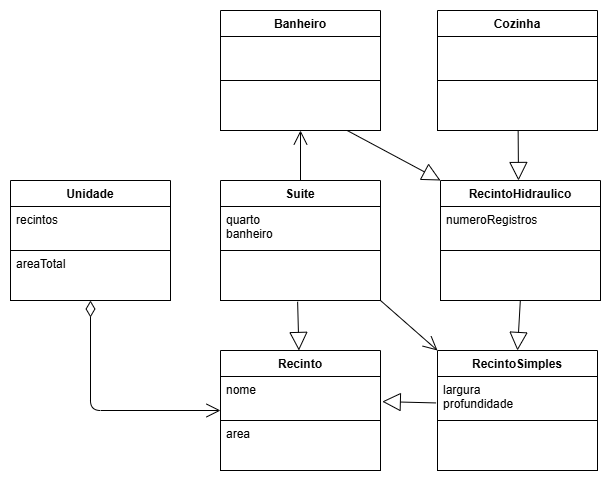

The diagram above was exported from draw.io. Its source (the exported page's mxGraphModel, read from the mxfile embedded in the PNG):
<mxGraphModel dx="2580" dy="1044" grid="1" gridSize="10" guides="1" tooltips="1" connect="1" arrows="1" fold="1" page="1" pageScale="1" pageWidth="827" pageHeight="1169" background="#FFFFFF" math="0" shadow="0">
  <root>
    <mxCell id="0" />
    <mxCell id="1" parent="0" />
    <mxCell id="35" value="Banheiro" style="swimlane;fontStyle=1;align=center;verticalAlign=top;childLayout=stackLayout;horizontal=1;startSize=26;horizontalStack=0;resizeParent=1;resizeParentMax=0;resizeLast=0;collapsible=1;marginBottom=0;fontColor=#000000;strokeColor=#000000;fillColor=#FFFFFF;" parent="1" vertex="1">
      <mxGeometry x="310" y="650" width="160" height="120" as="geometry" />
    </mxCell>
    <mxCell id="36" value="" style="text;strokeColor=#000000;fillColor=#FFFFFF;align=left;verticalAlign=top;spacingLeft=4;spacingRight=4;overflow=hidden;rotatable=0;points=[[0,0.5],[1,0.5]];portConstraint=eastwest;fontColor=#000000;" parent="35" vertex="1">
      <mxGeometry y="26" width="160" height="44" as="geometry" />
    </mxCell>
    <mxCell id="38" value="" style="text;strokeColor=#000000;fillColor=#FFFFFF;align=left;verticalAlign=top;spacingLeft=4;spacingRight=4;overflow=hidden;rotatable=0;points=[[0,0.5],[1,0.5]];portConstraint=eastwest;fontColor=#000000;" parent="35" vertex="1">
      <mxGeometry y="70" width="160" height="50" as="geometry" />
    </mxCell>
    <mxCell id="56" value="Cozinha" style="swimlane;fontStyle=1;align=center;verticalAlign=top;childLayout=stackLayout;horizontal=1;startSize=26;horizontalStack=0;resizeParent=1;resizeParentMax=0;resizeLast=0;collapsible=1;marginBottom=0;fontColor=#000000;strokeColor=#000000;fillColor=#FFFFFF;" parent="1" vertex="1">
      <mxGeometry x="527" y="650" width="160" height="120" as="geometry" />
    </mxCell>
    <mxCell id="57" value="" style="text;strokeColor=#000000;fillColor=#FFFFFF;align=left;verticalAlign=top;spacingLeft=4;spacingRight=4;overflow=hidden;rotatable=0;points=[[0,0.5],[1,0.5]];portConstraint=eastwest;fontColor=#000000;" parent="56" vertex="1">
      <mxGeometry y="26" width="160" height="44" as="geometry" />
    </mxCell>
    <mxCell id="59" value="" style="text;strokeColor=#000000;fillColor=#FFFFFF;align=left;verticalAlign=top;spacingLeft=4;spacingRight=4;overflow=hidden;rotatable=0;points=[[0,0.5],[1,0.5]];portConstraint=eastwest;fontColor=#000000;" parent="56" vertex="1">
      <mxGeometry y="70" width="160" height="50" as="geometry" />
    </mxCell>
    <mxCell id="60" value="Recinto" style="swimlane;fontStyle=1;align=center;verticalAlign=top;childLayout=stackLayout;horizontal=1;startSize=26;horizontalStack=0;resizeParent=1;resizeParentMax=0;resizeLast=0;collapsible=1;marginBottom=0;fontColor=#000000;strokeColor=#000000;fillColor=#FFFFFF;" parent="1" vertex="1">
      <mxGeometry x="310" y="990" width="160" height="120" as="geometry" />
    </mxCell>
    <mxCell id="61" value="nome&#10;" style="text;strokeColor=#000000;fillColor=#FFFFFF;align=left;verticalAlign=top;spacingLeft=4;spacingRight=4;overflow=hidden;rotatable=0;points=[[0,0.5],[1,0.5]];portConstraint=eastwest;fontColor=#000000;" parent="60" vertex="1">
      <mxGeometry y="26" width="160" height="44" as="geometry" />
    </mxCell>
    <mxCell id="63" value="area" style="text;strokeColor=#000000;fillColor=#FFFFFF;align=left;verticalAlign=top;spacingLeft=4;spacingRight=4;overflow=hidden;rotatable=0;points=[[0,0.5],[1,0.5]];portConstraint=eastwest;fontColor=#000000;" parent="60" vertex="1">
      <mxGeometry y="70" width="160" height="50" as="geometry" />
    </mxCell>
    <mxCell id="64" value="RecintoHidraulico" style="swimlane;fontStyle=1;align=center;verticalAlign=top;childLayout=stackLayout;horizontal=1;startSize=26;horizontalStack=0;resizeParent=1;resizeParentMax=0;resizeLast=0;collapsible=1;marginBottom=0;fontColor=#000000;strokeColor=#000000;fillColor=#FFFFFF;" parent="1" vertex="1">
      <mxGeometry x="530" y="820" width="160" height="120" as="geometry" />
    </mxCell>
    <mxCell id="65" value="numeroRegistros" style="text;strokeColor=#000000;fillColor=#FFFFFF;align=left;verticalAlign=top;spacingLeft=4;spacingRight=4;overflow=hidden;rotatable=0;points=[[0,0.5],[1,0.5]];portConstraint=eastwest;fontColor=#000000;" parent="64" vertex="1">
      <mxGeometry y="26" width="160" height="44" as="geometry" />
    </mxCell>
    <mxCell id="67" value="" style="text;strokeColor=#000000;fillColor=#FFFFFF;align=left;verticalAlign=top;spacingLeft=4;spacingRight=4;overflow=hidden;rotatable=0;points=[[0,0.5],[1,0.5]];portConstraint=eastwest;fontColor=#000000;" parent="64" vertex="1">
      <mxGeometry y="70" width="160" height="50" as="geometry" />
    </mxCell>
    <mxCell id="68" value="" style="endArrow=open;html=1;endSize=12;startArrow=diamondThin;startSize=14;startFill=0;edgeStyle=orthogonalEdgeStyle;align=left;verticalAlign=bottom;fontColor=#000000;strokeColor=#000000;exitX=0.5;exitY=1;exitDx=0;exitDy=0;" parent="1" edge="1">
      <mxGeometry x="-1" y="3" relative="1" as="geometry">
        <mxPoint x="180" y="940" as="sourcePoint" />
        <mxPoint x="310" y="1050" as="targetPoint" />
        <Array as="points">
          <mxPoint x="180" y="1050" />
        </Array>
      </mxGeometry>
    </mxCell>
    <mxCell id="80" value="" style="endArrow=block;endSize=16;endFill=0;html=1;strokeColor=#000000;fontColor=#000000;labelBackgroundColor=#FFFFFF;entryX=1.011;entryY=0.57;entryDx=0;entryDy=0;entryPerimeter=0;exitX=-0.009;exitY=0.601;exitDx=0;exitDy=0;exitPerimeter=0;" parent="1" source="VTbnhVZDOaSttQiFEx7_-84" target="61" edge="1">
      <mxGeometry width="160" relative="1" as="geometry">
        <mxPoint x="520" y="1040" as="sourcePoint" />
        <mxPoint x="1197" y="990" as="targetPoint" />
      </mxGeometry>
    </mxCell>
    <mxCell id="VTbnhVZDOaSttQiFEx7_-83" value="RecintoSimples&#10;" style="swimlane;fontStyle=1;align=center;verticalAlign=top;childLayout=stackLayout;horizontal=1;startSize=26;horizontalStack=0;resizeParent=1;resizeParentMax=0;resizeLast=0;collapsible=1;marginBottom=0;fontColor=#000000;strokeColor=#000000;fillColor=#FFFFFF;" parent="1" vertex="1">
      <mxGeometry x="527" y="990" width="160" height="120" as="geometry" />
    </mxCell>
    <mxCell id="VTbnhVZDOaSttQiFEx7_-84" value="largura&#10;profundidade" style="text;strokeColor=#000000;fillColor=#FFFFFF;align=left;verticalAlign=top;spacingLeft=4;spacingRight=4;overflow=hidden;rotatable=0;points=[[0,0.5],[1,0.5]];portConstraint=eastwest;fontColor=#000000;" parent="VTbnhVZDOaSttQiFEx7_-83" vertex="1">
      <mxGeometry y="26" width="160" height="44" as="geometry" />
    </mxCell>
    <mxCell id="VTbnhVZDOaSttQiFEx7_-85" value="" style="text;strokeColor=#000000;fillColor=#FFFFFF;align=left;verticalAlign=top;spacingLeft=4;spacingRight=4;overflow=hidden;rotatable=0;points=[[0,0.5],[1,0.5]];portConstraint=eastwest;fontColor=#000000;" parent="VTbnhVZDOaSttQiFEx7_-83" vertex="1">
      <mxGeometry y="70" width="160" height="50" as="geometry" />
    </mxCell>
    <mxCell id="VTbnhVZDOaSttQiFEx7_-86" value="Suite" style="swimlane;fontStyle=1;align=center;verticalAlign=top;childLayout=stackLayout;horizontal=1;startSize=26;horizontalStack=0;resizeParent=1;resizeParentMax=0;resizeLast=0;collapsible=1;marginBottom=0;fontColor=#000000;strokeColor=#000000;fillColor=#FFFFFF;" parent="1" vertex="1">
      <mxGeometry x="310" y="820" width="160" height="120" as="geometry" />
    </mxCell>
    <mxCell id="VTbnhVZDOaSttQiFEx7_-87" value="quarto&#10;banheiro" style="text;strokeColor=#000000;fillColor=#FFFFFF;align=left;verticalAlign=top;spacingLeft=4;spacingRight=4;overflow=hidden;rotatable=0;points=[[0,0.5],[1,0.5]];portConstraint=eastwest;fontColor=#000000;" parent="VTbnhVZDOaSttQiFEx7_-86" vertex="1">
      <mxGeometry y="26" width="160" height="44" as="geometry" />
    </mxCell>
    <mxCell id="VTbnhVZDOaSttQiFEx7_-88" value="" style="text;strokeColor=#000000;fillColor=#FFFFFF;align=left;verticalAlign=top;spacingLeft=4;spacingRight=4;overflow=hidden;rotatable=0;points=[[0,0.5],[1,0.5]];portConstraint=eastwest;fontColor=#000000;" parent="VTbnhVZDOaSttQiFEx7_-86" vertex="1">
      <mxGeometry y="70" width="160" height="50" as="geometry" />
    </mxCell>
    <mxCell id="VTbnhVZDOaSttQiFEx7_-97" value="" style="endArrow=block;endSize=16;endFill=0;html=1;strokeColor=#000000;fontColor=#000000;labelBackgroundColor=#FFFFFF;entryX=0;entryY=0;entryDx=0;entryDy=0;" parent="1" source="38" target="64" edge="1">
      <mxGeometry width="160" relative="1" as="geometry">
        <mxPoint x="540" y="720" as="sourcePoint" />
        <mxPoint x="560" y="940" as="targetPoint" />
      </mxGeometry>
    </mxCell>
    <mxCell id="VTbnhVZDOaSttQiFEx7_-98" value="" style="endArrow=block;endSize=16;endFill=0;html=1;strokeColor=#000000;fontColor=#000000;labelBackgroundColor=#FFFFFF;exitX=0.504;exitY=0.999;exitDx=0;exitDy=0;exitPerimeter=0;" parent="1" source="59" edge="1">
      <mxGeometry width="160" relative="1" as="geometry">
        <mxPoint x="760" y="890" as="sourcePoint" />
        <mxPoint x="608" y="820" as="targetPoint" />
      </mxGeometry>
    </mxCell>
    <mxCell id="VTbnhVZDOaSttQiFEx7_-96" value="" style="endArrow=block;endSize=16;endFill=0;html=1;strokeColor=#000000;fontColor=#000000;labelBackgroundColor=#FFFFFF;exitX=0.499;exitY=0.993;exitDx=0;exitDy=0;exitPerimeter=0;entryX=0.5;entryY=0;entryDx=0;entryDy=0;" parent="1" source="67" target="VTbnhVZDOaSttQiFEx7_-83" edge="1">
      <mxGeometry width="160" relative="1" as="geometry">
        <mxPoint x="610" y="960" as="sourcePoint" />
        <mxPoint x="630" y="1000" as="targetPoint" />
      </mxGeometry>
    </mxCell>
    <mxCell id="VTbnhVZDOaSttQiFEx7_-99" value="" style="endArrow=block;endSize=16;endFill=0;html=1;strokeColor=#000000;fontColor=#000000;labelBackgroundColor=#FFFFFF;exitX=0.482;exitY=1.024;exitDx=0;exitDy=0;exitPerimeter=0;" parent="1" source="VTbnhVZDOaSttQiFEx7_-88" target="60" edge="1">
      <mxGeometry width="160" relative="1" as="geometry">
        <mxPoint x="380" y="930" as="sourcePoint" />
        <mxPoint x="230" y="710" as="targetPoint" />
      </mxGeometry>
    </mxCell>
    <mxCell id="VTbnhVZDOaSttQiFEx7_-101" value="" style="endArrow=open;endFill=1;endSize=12;html=1;fontColor=#000000;strokeColor=#000000;entryX=0;entryY=0;entryDx=0;entryDy=0;exitX=1;exitY=1;exitDx=0;exitDy=0;" parent="1" source="VTbnhVZDOaSttQiFEx7_-86" target="VTbnhVZDOaSttQiFEx7_-83" edge="1">
      <mxGeometry width="160" relative="1" as="geometry">
        <mxPoint x="470" y="890" as="sourcePoint" />
        <mxPoint x="590" y="890" as="targetPoint" />
      </mxGeometry>
    </mxCell>
    <mxCell id="VTbnhVZDOaSttQiFEx7_-103" value="" style="endArrow=open;endFill=1;endSize=12;html=1;fontColor=#000000;strokeColor=#000000;" parent="1" source="VTbnhVZDOaSttQiFEx7_-86" target="38" edge="1">
      <mxGeometry width="160" relative="1" as="geometry">
        <mxPoint x="480" y="900" as="sourcePoint" />
        <mxPoint x="537" y="1000" as="targetPoint" />
      </mxGeometry>
    </mxCell>
    <mxCell id="gHP8WRla0rXL-q7Ao_iT-80" value="Unidade" style="swimlane;fontStyle=1;align=center;verticalAlign=top;childLayout=stackLayout;horizontal=1;startSize=26;horizontalStack=0;resizeParent=1;resizeParentMax=0;resizeLast=0;collapsible=1;marginBottom=0;fontColor=#000000;strokeColor=#000000;fillColor=#FFFFFF;" vertex="1" parent="1">
      <mxGeometry x="100" y="820" width="160" height="120" as="geometry" />
    </mxCell>
    <mxCell id="gHP8WRla0rXL-q7Ao_iT-81" value="recintos" style="text;strokeColor=#000000;fillColor=#FFFFFF;align=left;verticalAlign=top;spacingLeft=4;spacingRight=4;overflow=hidden;rotatable=0;points=[[0,0.5],[1,0.5]];portConstraint=eastwest;fontColor=#000000;" vertex="1" parent="gHP8WRla0rXL-q7Ao_iT-80">
      <mxGeometry y="26" width="160" height="44" as="geometry" />
    </mxCell>
    <mxCell id="gHP8WRla0rXL-q7Ao_iT-82" value="areaTotal" style="text;strokeColor=#000000;fillColor=#FFFFFF;align=left;verticalAlign=top;spacingLeft=4;spacingRight=4;overflow=hidden;rotatable=0;points=[[0,0.5],[1,0.5]];portConstraint=eastwest;fontColor=#000000;" vertex="1" parent="gHP8WRla0rXL-q7Ao_iT-80">
      <mxGeometry y="70" width="160" height="50" as="geometry" />
    </mxCell>
  </root>
</mxGraphModel>